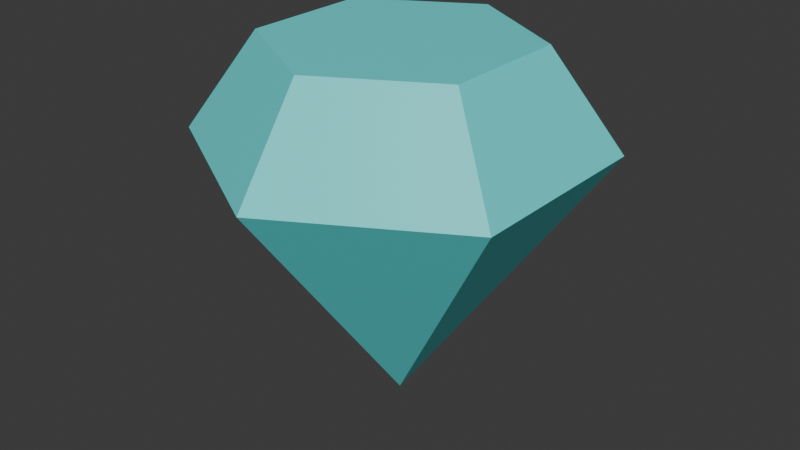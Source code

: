 # Source: DiamondCone.blend  (saved by Blender 4.1.24; exported with 4.5.12 LTS)
import bpy
from mathutils import Matrix  # noqa: F401  (used for matrix-valued properties, if any)

bpy.ops.wm.read_factory_settings(use_empty=True)
scene = bpy.context.scene
scene.name = 'Scene'

# ---- collections
col_collection = bpy.data.collections.new('Collection'); scene.collection.children.link(col_collection)

# ---- images (referenced by path relative to the original .blend; pixels are not part of the script)
import os
ASSET_DIR = os.environ.get("B2B_ASSET_DIR", "")  # directory of the original .blend (textures are referenced by path, not embedded)
HERE = os.path.dirname(os.path.abspath(__file__))  # packed textures are extracted next to this script under _unpacked/

def load_image(name, relpath, width, height, colorspace="sRGB"):
    """Load a texture the original file referenced (path relative to the .blend, or extracted next to this script)."""
    p = next((c for c in (os.path.join(HERE, relpath), os.path.join(ASSET_DIR, relpath)) if relpath and os.path.exists(c)), "")
    if p:
        img = bpy.data.images.load(p, check_existing=True)
        img.name = name
    else:  # same state as the original file: an image datablock whose file is absent (Cycles renders it pink)
        img = bpy.data.images.new(name, width, height)
        img.source = "FILE"
        img.filepath = "//" + (relpath or name)
    img.colorspace_settings.name = colorspace
    return img
img_hept32_8x_png = load_image('hept32-8x.png', '_unpacked/hept32-8x.19abdf57.png', 256, 8, 'sRGB')

# ---- materials (node trees are filled in below, after node groups)
mat_hept32palette = bpy.data.materials.new('hept32palette')
mat_hept32palette.use_transparent_shadow = False

# ---- material node trees
mat_hept32palette.use_nodes = True; mat_hept32palette.node_tree.nodes.clear()
_N = mat_hept32palette.node_tree.nodes; _L = mat_hept32palette.node_tree.links
n0 = _N.new('ShaderNodeBsdfPrincipled'); n0.name = 'Principled BSDF'; n0.location = (10, 300)
n1 = _N.new('ShaderNodeOutputMaterial'); n1.name = 'Material Output'; n1.location = (300, 300)
n2 = _N.new('ShaderNodeTexImage'); n2.name = 'Image Texture'; n2.location = (-280, 276)
n2.image = img_hept32_8x_png
_L.new(n0.outputs[0], n1.inputs[0])
_L.new(n2.outputs[0], n0.inputs[0])
n1.is_active_output = True

# ---- world
world_world = bpy.data.worlds.new('World'); scene.world = world_world
world_world.use_nodes = True; world_world.node_tree.nodes.clear()
_N = world_world.node_tree.nodes; _L = world_world.node_tree.links
n0 = _N.new('ShaderNodeOutputWorld'); n0.name = 'World Output'; n0.location = (300, 300)
n1 = _N.new('ShaderNodeBackground'); n1.name = 'Background'; n1.location = (10, 300)
n1.inputs[0].default_value = (0.05088, 0.05088, 0.05088, 1.0)
_L.new(n1.outputs[0], n0.inputs[0])
n0.is_active_output = True
world_world.color = (0.05088, 0.05088, 0.05088)
world_world.use_sun_shadow = False
world_world.sun_shadow_jitter_overblur = 0.0

# ---- meshes
me_cone = bpy.data.meshes.new('Cone')
me_cone.from_pydata([(0.0, -0.3152, 0.4821), (0.273, -0.1576, 0.4821), (0.273, 0.1576, 0.4821), (0.0, 0.3152, 0.4821), (-0.273, 0.1576, 0.4821), (-0.273, -0.1576, 0.4821), (0.0, 6.904e-08, 0.05831), (0.0, -0.2046, 0.6367), (0.1772, -0.1023, 0.6367), (0.1772, 0.1023, 0.6367), (0.0, 0.2046, 0.6367), (-0.1772, 0.1023, 0.6367), (-0.1772, -0.1023, 0.6367), (0.0, -0.3152, 0.4821), (0.273, -0.1576, 0.4821), (0.273, 0.1576, 0.4821), (0.0, 0.3152, 0.4821), (-0.273, 0.1576, 0.4821), (-0.273, -0.1576, 0.4821)], [], [(0, 6, 1), (1, 6, 2), (2, 6, 3), (3, 6, 4), (5, 0, 13, 18), (4, 6, 5), (5, 6, 0), (7, 8, 9, 10, 11, 12), (0, 1, 14, 13), (4, 5, 18, 17), (3, 4, 17, 16), (2, 3, 16, 15), (1, 2, 15, 14), (8, 7, 13, 14), (9, 8, 14, 15), (10, 9, 15, 16), (11, 10, 16, 17), (12, 11, 17, 18), (7, 12, 18, 13)])
_uv = me_cone.uv_layers.new(name='UVMap')
_uv.uv.foreach_set('vector', [0.2363, 0.5625, 0.2363, 0.5625, 0.2363, 0.5625, 0.2363, 0.5625, 0.2363, 0.5625, 0.2363, 0.5625, 0.2363, 0.5625, 0.2363, 0.5625, 0.2363, 0.5625, 0.2363, 0.5625, 0.2363, 0.5625, 0.2363, 0.5625, 0.2363, 0.5625, 0.2363, 0.5625, 0.2363, 0.5625, 0.2363, 0.5625, 0.2363, 0.5625, 0.2363, 0.5625, 0.2363, 0.5625, 0.2363, 0.5625, 0.2363, 0.5625, 0.2363, 0.5625, 0.2363, 0.5625, 0.2363, 0.5625, 0.2363, 0.5625, 0.2363, 0.5625, 0.2363, 0.5625, 0.2363, 0.5625, 0.2363, 0.5625, 0.2363, 0.5625, 0.2363, 0.5625, 0.2363, 0.5625, 0.2363, 0.5625, 0.2363, 0.5625, 0.2363, 0.5625, 0.2363, 0.5625, 0.2363, 0.5625, 0.2363, 0.5625, 0.2363, 0.5625, 0.2363, 0.5625, 0.2363, 0.5625, 0.2363, 0.5625, 0.2363, 0.5625, 0.2363, 0.5625, 0.2363, 0.5625, 0.2363, 0.5625, 0.2363, 0.5625, 0.2363, 0.5625, 0.2363, 0.5625, 0.2363, 0.5625, 0.2363, 0.5625, 0.2363, 0.5625, 0.2363, 0.5625, 0.2363, 0.5625, 0.2363, 0.5625, 0.2363, 0.5625, 0.2363, 0.5625, 0.2363, 0.5625, 0.2363, 0.5625, 0.2363, 0.5625, 0.2363, 0.5625, 0.2363, 0.5625, 0.2363, 0.5625, 0.2363, 0.5625, 0.2363, 0.5625, 0.2363, 0.5625, 0.2363, 0.5625, 0.2363, 0.5625, 0.2363, 0.5625, 0.2363, 0.5625, 0.2363, 0.5625, 0.2363, 0.5625])
me_cone.materials.append(mat_hept32palette)
me_cone.update()

# ---- objects
ob_cone = bpy.data.objects.new('Cone', me_cone)

# ---- transforms, parenting, visibility, modifiers, constraints
ob_cone.location = (0.0, 0.0, 0.0)

# ---- collection membership
col_collection.objects.link(ob_cone)

# ---- scene / render settings (as saved in the file)
scene.frame_start = 1; scene.frame_end = 250; scene.frame_set(1)
scene.render.engine = 'BLENDER_EEVEE_NEXT'
scene.cycles.sampling_pattern = 'TABULATED_SOBOL'
scene.eevee.ray_tracing_options.trace_max_roughness = 0.0
bpy.context.view_layer.update()

# ---- added for rendering (the .blend has no active camera and no usable light): camera, sun
cam_auto = bpy.data.cameras.new('AutoCamera')
cam_auto.lens = 50.0
cam_auto.sensor_width = 36.0
cam_auto.clip_end = 1000.0
ob_auto_camera = bpy.data.objects.new('AutoCamera', cam_auto)
scene.collection.objects.link(ob_auto_camera)
ob_auto_camera.location = (0.93898, -1.12678, 1.09866)
ob_auto_camera.rotation_euler = (1.09748, -7.21219e-08, 0.694738)
scene.camera = ob_auto_camera
light_auto_sun = bpy.data.lights.new('AutoSun', 'SUN')
light_auto_sun.energy = 3.0
light_auto_sun.angle = 0.0523599
ob_auto_sun = bpy.data.objects.new('AutoSun', light_auto_sun)
scene.collection.objects.link(ob_auto_sun)
ob_auto_sun.rotation_euler = (0.872665, 0.174533, 0.523599)
bpy.context.view_layer.update()
